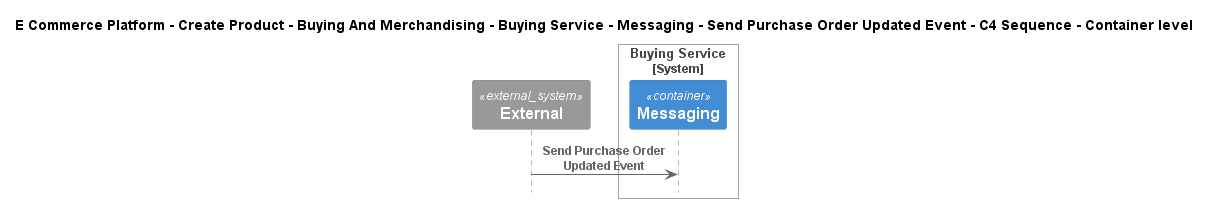

The diagram above was rendered by PlantUML. Its source (embedded in the PNG):
@startuml
!include ..\..\..\..\..\..\..\..\..\.c4s\C4_Sequence.puml

title E Commerce Platform - Create Product - Buying And Merchandising - Buying Service - Messaging - Send Purchase Order Updated Event - C4 Sequence - Container level

System_Ext(C4InterFlow.SoftwareSystems.ExternalSystem, "External", "")

System_Boundary(ECommercePlatform.CreateProduct.BuyingAndMerchandising.SoftwareSystems.BuyingService, "Buying Service")
    Container(ECommercePlatform.CreateProduct.BuyingAndMerchandising.SoftwareSystems.BuyingService.Containers.Messaging, "Messaging", "", "")
Boundary_End()

Rel(C4InterFlow.SoftwareSystems.ExternalSystem, ECommercePlatform.CreateProduct.BuyingAndMerchandising.SoftwareSystems.BuyingService.Containers.Messaging, "Send Purchase Order Updated Event")


@enduml